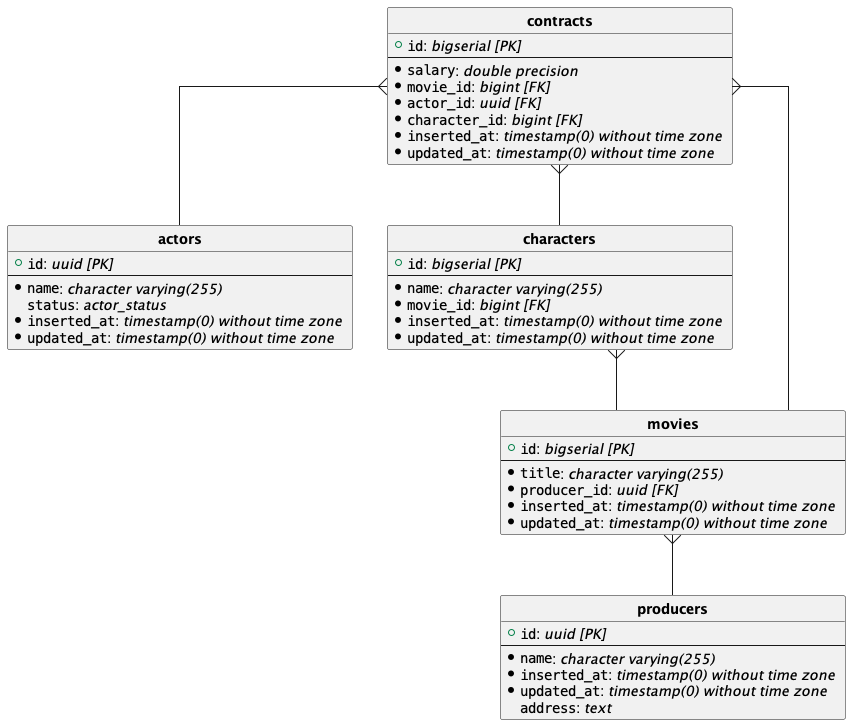

The diagram above was rendered by PlantUML. Its source (embedded in the PNG):
@startuml
hide circle
skinparam linetype ortho

entity "**actors**" {
  + ""id"": //uuid [PK]//
  --
  *""name"": //character varying(255) //
  ""status"": //actor_status //
  *""inserted_at"": //timestamp(0) without time zone //
  *""updated_at"": //timestamp(0) without time zone //
}

entity "**characters**" {
  + ""id"": //bigserial [PK]//
  --
  *""name"": //character varying(255) //
  *""movie_id"": //bigint [FK]//
  *""inserted_at"": //timestamp(0) without time zone //
  *""updated_at"": //timestamp(0) without time zone //
}

entity "**contracts**" {
  + ""id"": //bigserial [PK]//
  --
  *""salary"": //double precision //
  *""movie_id"": //bigint [FK]//
  *""actor_id"": //uuid [FK]//
  *""character_id"": //bigint [FK]//
  *""inserted_at"": //timestamp(0) without time zone //
  *""updated_at"": //timestamp(0) without time zone //
}

entity "**movies**" {
  + ""id"": //bigserial [PK]//
  --
  *""title"": //character varying(255) //
  *""producer_id"": //uuid [FK]//
  *""inserted_at"": //timestamp(0) without time zone //
  *""updated_at"": //timestamp(0) without time zone //
}

entity "**producers**" {
  + ""id"": //uuid [PK]//
  --
  *""name"": //character varying(255) //
  *""inserted_at"": //timestamp(0) without time zone //
  *""updated_at"": //timestamp(0) without time zone //
  ""address"": //text //
}


"**characters**"   }--  "**movies**"

"**contracts**"   }--  "**actors**"

"**contracts**"   }--  "**characters**"

"**contracts**"   }--  "**movies**"

"**movies**"   }--  "**producers**"
@enduml